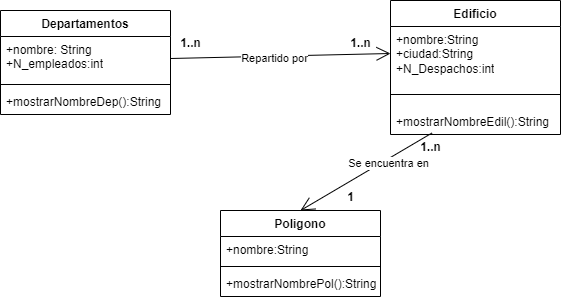

The diagram above was exported from draw.io. Its source (the exported page's mxGraphModel, read from the mxfile embedded in the PNG):
<mxGraphModel dx="555" dy="751" grid="1" gridSize="10" guides="1" tooltips="1" connect="1" arrows="1" fold="1" page="1" pageScale="1" pageWidth="827" pageHeight="1169" math="0" shadow="0">
  <root>
    <mxCell id="0" />
    <mxCell id="1" parent="0" />
    <mxCell id="NqkfjA5xsJwg74ByQvAj-1" value="Edificio" style="swimlane;fontStyle=1;align=center;verticalAlign=top;childLayout=stackLayout;horizontal=1;startSize=26;horizontalStack=0;resizeParent=1;resizeParentMax=0;resizeLast=0;collapsible=1;marginBottom=0;whiteSpace=wrap;html=1;" vertex="1" parent="1">
      <mxGeometry x="560" y="100" width="170" height="134" as="geometry" />
    </mxCell>
    <mxCell id="NqkfjA5xsJwg74ByQvAj-2" value="+nombre:String&lt;div&gt;+ciudad:String&lt;/div&gt;&lt;div&gt;+N_Despachos:int&lt;/div&gt;" style="text;strokeColor=none;fillColor=none;align=left;verticalAlign=top;spacingLeft=4;spacingRight=4;overflow=hidden;rotatable=0;points=[[0,0.5],[1,0.5]];portConstraint=eastwest;whiteSpace=wrap;html=1;" vertex="1" parent="NqkfjA5xsJwg74ByQvAj-1">
      <mxGeometry y="26" width="170" height="54" as="geometry" />
    </mxCell>
    <mxCell id="NqkfjA5xsJwg74ByQvAj-3" value="" style="line;strokeWidth=1;fillColor=none;align=left;verticalAlign=middle;spacingTop=-1;spacingLeft=3;spacingRight=3;rotatable=0;labelPosition=right;points=[];portConstraint=eastwest;strokeColor=inherit;" vertex="1" parent="NqkfjA5xsJwg74ByQvAj-1">
      <mxGeometry y="80" width="170" height="28" as="geometry" />
    </mxCell>
    <mxCell id="NqkfjA5xsJwg74ByQvAj-4" value="+mostrarNombreEdil():String" style="text;strokeColor=none;fillColor=none;align=left;verticalAlign=top;spacingLeft=4;spacingRight=4;overflow=hidden;rotatable=0;points=[[0,0.5],[1,0.5]];portConstraint=eastwest;whiteSpace=wrap;html=1;" vertex="1" parent="NqkfjA5xsJwg74ByQvAj-1">
      <mxGeometry y="108" width="170" height="26" as="geometry" />
    </mxCell>
    <mxCell id="NqkfjA5xsJwg74ByQvAj-5" value="Departamentos" style="swimlane;fontStyle=1;align=center;verticalAlign=top;childLayout=stackLayout;horizontal=1;startSize=26;horizontalStack=0;resizeParent=1;resizeParentMax=0;resizeLast=0;collapsible=1;marginBottom=0;whiteSpace=wrap;html=1;" vertex="1" parent="1">
      <mxGeometry x="170" y="110" width="170" height="104" as="geometry" />
    </mxCell>
    <mxCell id="NqkfjA5xsJwg74ByQvAj-6" value="+nombre: String&lt;div&gt;+N_empleados:int&lt;/div&gt;" style="text;strokeColor=none;fillColor=none;align=left;verticalAlign=top;spacingLeft=4;spacingRight=4;overflow=hidden;rotatable=0;points=[[0,0.5],[1,0.5]];portConstraint=eastwest;whiteSpace=wrap;html=1;" vertex="1" parent="NqkfjA5xsJwg74ByQvAj-5">
      <mxGeometry y="26" width="170" height="44" as="geometry" />
    </mxCell>
    <mxCell id="NqkfjA5xsJwg74ByQvAj-7" value="" style="line;strokeWidth=1;fillColor=none;align=left;verticalAlign=middle;spacingTop=-1;spacingLeft=3;spacingRight=3;rotatable=0;labelPosition=right;points=[];portConstraint=eastwest;strokeColor=inherit;" vertex="1" parent="NqkfjA5xsJwg74ByQvAj-5">
      <mxGeometry y="70" width="170" height="8" as="geometry" />
    </mxCell>
    <mxCell id="NqkfjA5xsJwg74ByQvAj-8" value="+mostrarNombreDep():String" style="text;strokeColor=none;fillColor=none;align=left;verticalAlign=top;spacingLeft=4;spacingRight=4;overflow=hidden;rotatable=0;points=[[0,0.5],[1,0.5]];portConstraint=eastwest;whiteSpace=wrap;html=1;" vertex="1" parent="NqkfjA5xsJwg74ByQvAj-5">
      <mxGeometry y="78" width="170" height="26" as="geometry" />
    </mxCell>
    <mxCell id="NqkfjA5xsJwg74ByQvAj-9" value="Poligono" style="swimlane;fontStyle=1;align=center;verticalAlign=top;childLayout=stackLayout;horizontal=1;startSize=26;horizontalStack=0;resizeParent=1;resizeParentMax=0;resizeLast=0;collapsible=1;marginBottom=0;whiteSpace=wrap;html=1;" vertex="1" parent="1">
      <mxGeometry x="390" y="310" width="160" height="86" as="geometry" />
    </mxCell>
    <mxCell id="NqkfjA5xsJwg74ByQvAj-10" value="+nombre:String" style="text;strokeColor=none;fillColor=none;align=left;verticalAlign=top;spacingLeft=4;spacingRight=4;overflow=hidden;rotatable=0;points=[[0,0.5],[1,0.5]];portConstraint=eastwest;whiteSpace=wrap;html=1;" vertex="1" parent="NqkfjA5xsJwg74ByQvAj-9">
      <mxGeometry y="26" width="160" height="26" as="geometry" />
    </mxCell>
    <mxCell id="NqkfjA5xsJwg74ByQvAj-11" value="" style="line;strokeWidth=1;fillColor=none;align=left;verticalAlign=middle;spacingTop=-1;spacingLeft=3;spacingRight=3;rotatable=0;labelPosition=right;points=[];portConstraint=eastwest;strokeColor=inherit;" vertex="1" parent="NqkfjA5xsJwg74ByQvAj-9">
      <mxGeometry y="52" width="160" height="8" as="geometry" />
    </mxCell>
    <mxCell id="NqkfjA5xsJwg74ByQvAj-12" value="+mostrarNombrePol():String" style="text;strokeColor=none;fillColor=none;align=left;verticalAlign=top;spacingLeft=4;spacingRight=4;overflow=hidden;rotatable=0;points=[[0,0.5],[1,0.5]];portConstraint=eastwest;whiteSpace=wrap;html=1;" vertex="1" parent="NqkfjA5xsJwg74ByQvAj-9">
      <mxGeometry y="60" width="160" height="26" as="geometry" />
    </mxCell>
    <mxCell id="NqkfjA5xsJwg74ByQvAj-13" value="" style="endArrow=open;endFill=1;endSize=12;html=1;rounded=0;entryX=0;entryY=0.5;entryDx=0;entryDy=0;exitX=1;exitY=0.5;exitDx=0;exitDy=0;" edge="1" parent="1" source="NqkfjA5xsJwg74ByQvAj-6" target="NqkfjA5xsJwg74ByQvAj-2">
      <mxGeometry width="160" relative="1" as="geometry">
        <mxPoint x="380" y="180" as="sourcePoint" />
        <mxPoint x="370" y="280" as="targetPoint" />
      </mxGeometry>
    </mxCell>
    <mxCell id="NqkfjA5xsJwg74ByQvAj-16" value="Repartido por" style="edgeLabel;html=1;align=center;verticalAlign=middle;resizable=0;points=[];" vertex="1" connectable="0" parent="NqkfjA5xsJwg74ByQvAj-13">
      <mxGeometry x="-0.0618" y="-2" relative="1" as="geometry">
        <mxPoint as="offset" />
      </mxGeometry>
    </mxCell>
    <mxCell id="NqkfjA5xsJwg74ByQvAj-14" value="" style="endArrow=open;endFill=1;endSize=12;html=1;rounded=0;exitX=0.244;exitY=0.943;exitDx=0;exitDy=0;exitPerimeter=0;entryX=0.5;entryY=0;entryDx=0;entryDy=0;" edge="1" parent="1" source="NqkfjA5xsJwg74ByQvAj-4" target="NqkfjA5xsJwg74ByQvAj-9">
      <mxGeometry width="160" relative="1" as="geometry">
        <mxPoint x="210" y="153" as="sourcePoint" />
        <mxPoint x="339" y="150" as="targetPoint" />
      </mxGeometry>
    </mxCell>
    <mxCell id="NqkfjA5xsJwg74ByQvAj-15" value="Se encuentra en" style="edgeLabel;html=1;align=center;verticalAlign=middle;resizable=0;points=[];" vertex="1" connectable="0" parent="NqkfjA5xsJwg74ByQvAj-14">
      <mxGeometry x="-0.3052" y="3" relative="1" as="geometry">
        <mxPoint as="offset" />
      </mxGeometry>
    </mxCell>
    <mxCell id="NqkfjA5xsJwg74ByQvAj-17" value="1..n" style="text;align=center;fontStyle=1;verticalAlign=middle;spacingLeft=3;spacingRight=3;strokeColor=none;rotatable=0;points=[[0,0.5],[1,0.5]];portConstraint=eastwest;html=1;" vertex="1" parent="1">
      <mxGeometry x="320" y="130" width="80" height="26" as="geometry" />
    </mxCell>
    <mxCell id="NqkfjA5xsJwg74ByQvAj-18" value="1..n" style="text;align=center;fontStyle=1;verticalAlign=middle;spacingLeft=3;spacingRight=3;strokeColor=none;rotatable=0;points=[[0,0.5],[1,0.5]];portConstraint=eastwest;html=1;" vertex="1" parent="1">
      <mxGeometry x="490" y="130" width="80" height="26" as="geometry" />
    </mxCell>
    <mxCell id="NqkfjA5xsJwg74ByQvAj-19" value="1..n" style="text;align=center;fontStyle=1;verticalAlign=middle;spacingLeft=3;spacingRight=3;strokeColor=none;rotatable=0;points=[[0,0.5],[1,0.5]];portConstraint=eastwest;html=1;" vertex="1" parent="1">
      <mxGeometry x="560" y="234" width="80" height="26" as="geometry" />
    </mxCell>
    <mxCell id="NqkfjA5xsJwg74ByQvAj-20" value="1" style="text;align=center;fontStyle=1;verticalAlign=middle;spacingLeft=3;spacingRight=3;strokeColor=none;rotatable=0;points=[[0,0.5],[1,0.5]];portConstraint=eastwest;html=1;" vertex="1" parent="1">
      <mxGeometry x="480" y="284" width="80" height="26" as="geometry" />
    </mxCell>
  </root>
</mxGraphModel>